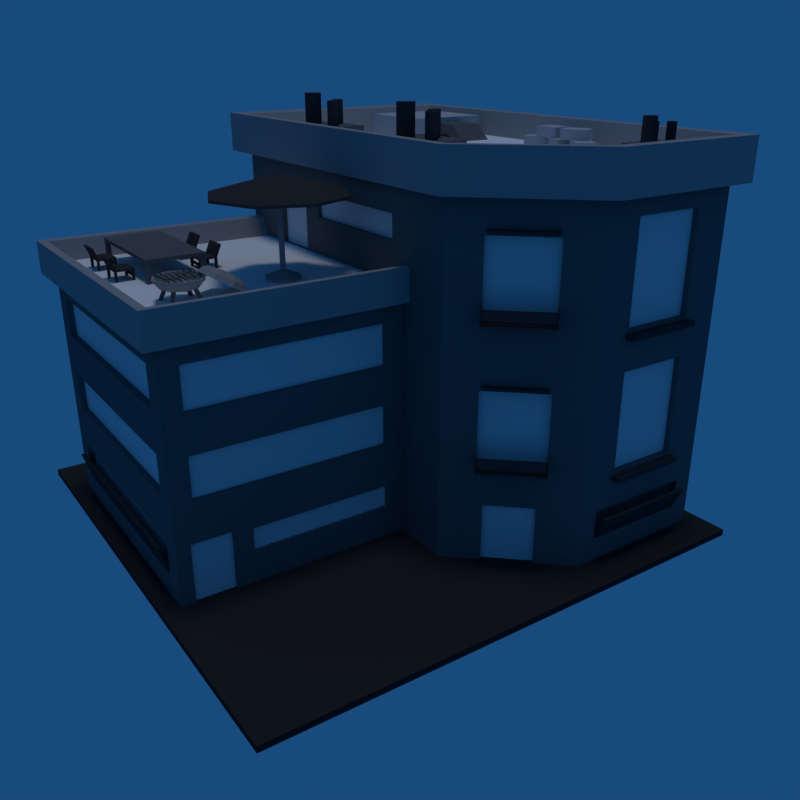 # Source: R_sidence_2_RES_T3_16_WEILL_01.blend  (saved by Blender 2.79.0; exported with 4.5.12 LTS)
import bpy
from mathutils import Matrix  # noqa: F401  (used for matrix-valued properties, if any)

bpy.ops.wm.read_factory_settings(use_empty=True)
scene = bpy.context.scene
scene.name = 'Scene'

# ---- collections
col_collection_1 = bpy.data.collections.new('Collection 1'); scene.collection.children.link(col_collection_1)

# ---- materials (node trees are filled in below, after node groups)
mat_pavillon_m_001 = bpy.data.materials.new('Pavillon-M.001')
mat_pavillon_m_001.alpha_threshold = 0.0
mat_pavillon_m_001.use_transparent_shadow = False
mat_pavillon_m_001.roughness = 0.5
mat_pavillon_m_001.specular_intensity = 0.0
mat_material_006 = bpy.data.materials.new('Material.006')
mat_material_006.alpha_threshold = 0.0
mat_material_006.use_transparent_shadow = False
mat_material_006.diffuse_color = (0.03522, 0.03522, 0.03522, 1.0)
mat_material_006.roughness = 0.5
mat_material = bpy.data.materials.new('Material')
mat_material.alpha_threshold = 0.0
mat_material.use_transparent_shadow = False
mat_material.roughness = 0.5
mat_material_001 = bpy.data.materials.new('Material.001')
mat_material_001.alpha_threshold = 0.0
mat_material_001.use_transparent_shadow = False
mat_material_001.diffuse_color = (0.15, 0.15, 0.15, 1.0)
mat_material_001.roughness = 0.5
mat_material_002 = bpy.data.materials.new('Material.002')
mat_material_002.alpha_threshold = 0.0
mat_material_002.use_transparent_shadow = False
mat_material_002.diffuse_color = (0.35, 0.35, 0.35, 1.0)
mat_material_002.roughness = 0.5
mat_material_003 = bpy.data.materials.new('Material.003')
mat_material_003.alpha_threshold = 0.0
mat_material_003.use_transparent_shadow = False
mat_material_003.diffuse_color = (0.05497, 0.05497, 0.05497, 1.0)
mat_material_003.roughness = 0.5
mat_material_004 = bpy.data.materials.new('Material.004')
mat_material_004.alpha_threshold = 0.0
mat_material_004.use_transparent_shadow = False
mat_material_004.diffuse_color = (0.5277, 0.5277, 0.5277, 1.0)
mat_material_004.roughness = 0.5
mat_material_005 = bpy.data.materials.new('Material.005')
mat_material_005.alpha_threshold = 0.0
mat_material_005.use_transparent_shadow = False
mat_material_005.diffuse_color = (1.0, 1.0, 1.0, 1.0)
mat_material_005.roughness = 0.5

# ---- material node trees

# ---- world
world_world = bpy.data.worlds.new('World'); scene.world = world_world
world_world.color = (0.009721, 0.06848, 0.2016)
world_world.use_sun_shadow = False
world_world.sun_shadow_jitter_overblur = 0.0
world_world.cycles.sampling_method = 'MANUAL'
world_world.light_settings.ao_factor = 0.9

# ---- cameras
cam_camera = bpy.data.cameras.new('Camera')
cam_camera.clip_end = 100.0
cam_camera.lens = 35.0
cam_camera.sensor_width = 32.0
cam_camera.sensor_height = 18.0
cam_camera.display_size = 2.0
cam_camera.dof.focus_distance = 0.0
cam_camera.dof.aperture_fstop = 128.0
cam_camera.dof.aperture_blades = 6

# ---- lights
light_hemi = bpy.data.lights.new('Hemi', 'SUN')
light_hemi.transmission_factor = 0.0
light_hemi.angle = 0.1993
light_hemi.energy = 0.4
light_hemi.shadow_buffer_clip_start = 0.5
light_hemi.shadow_soft_size = 0.1
light_hemi.shadow_cascade_max_distance = 1000.0

# ---- meshes
me_sol = bpy.data.meshes.new('Sol')
me_sol.from_pydata([(-2.0, -2.0, 0.05), (2.0, -2.0, 0.05), (-2.0, 2.0, 0.05), (2.0, 2.0, 0.05), (-2.0, 2.0, 0.0), (-2.0, -2.0, 0.0), (2.0, -2.0, 0.0), (2.0, 2.0, 0.0)], [], [(7, 3, 1, 6), (5, 6, 1, 0), (3, 7, 4, 2), (3, 2, 0, 1), (2, 4, 5, 0)])
me_sol.polygons.foreach_set('material_index', [1, 1, 1, 1, 1])
_uv = me_sol.uv_layers.new(name='UVMap')
_uv.uv.foreach_set('vector', [0.8411, 0.6877, 0.8251, 0.6879, 0.8157, 0.04675, 0.8317, 0.04651, 0.1743, 0.04013, 0.8155, 0.03072, 0.8157, 0.04675, 0.1745, 0.05616, 0.8251, 0.6879, 0.8253, 0.704, 0.1842, 0.7134, 0.1839, 0.6973, 0.8251, 0.6879, 0.1839, 0.6973, 0.1745, 0.05616, 0.8157, 0.04675, 0.1839, 0.6973, 0.1679, 0.6976, 0.1585, 0.0564, 0.1745, 0.05616])
me_sol.materials.append(mat_pavillon_m_001)
me_sol.materials.append(mat_material_006)
me_sol.use_remesh_preserve_volume = False
me_sol.use_remesh_preserve_attributes = False
me_sol.use_mirror_vertex_groups = False
me_sol.update()
me_batiment = bpy.data.meshes.new('Batiment')
me_batiment.from_pydata([(-1.725, -1.86, 0.05), (-1.627, -1.777, 2.8), (-1.725, -0.6854, 2.694), (-1.725, -1.86, 2.694), (1.713, -1.86, 0.05), (1.566, -1.777, 2.8), (1.713, 0.06057, 0.05), (1.566, -0.0475, 2.8), (-1.037, 0.06057, 0.05), (-0.9883, -0.0475, 2.8), (-0.7483, -1.86, 0.05), (-1.627, -0.7192, 2.8), (-1.725, -0.6854, 0.05), (1.713, 0.06057, 2.694), (1.713, -1.86, 2.694), (-0.7483, -1.86, 2.694), (-0.4532, 0.06057, 2.48), (-1.845, -1.933, 2.689), (1.489, 0.06057, 2.0), (-1.845, -0.6559, 2.689), (1.535, 0.06057, 0.05), (-0.5325, 1.819, 2.0), (-0.5786, 1.861, 0.05), (-0.5325, 0.06057, 2.0), (-0.5786, 0.06057, 0.05), (1.893, 0.1552, 2.689), (1.893, -1.933, 2.689), (-1.097, 0.1552, 2.689), (-1.036, 0.06196, 2.998), (1.715, 0.06196, 2.998), (1.715, -1.859, 2.998), (-1.724, -1.859, 2.998), (-1.724, -0.6841, 2.998), (-1.844, -1.932, 3.002), (-1.844, -0.6545, 3.002), (-1.096, 0.1566, 3.002), (1.895, 0.1566, 3.002), (1.895, -1.932, 3.002), (1.535, 1.861, 0.05), (1.489, 1.819, 2.0), (-0.5786, 1.861, 1.903), (1.535, 0.06057, 1.903), (1.535, 1.861, 1.903), (-0.5786, 0.06057, 1.903), (-0.668, 0.06057, 1.899), (-0.668, 1.952, 1.899), (1.632, 0.06057, 1.899), (1.632, 1.952, 1.899), (-1.509, -0.451, 0.05), (-1.509, -0.451, 0.5), (-1.25, -0.1705, 0.05), (-1.25, -0.1705, 0.5), (-1.725, -0.8376, 0.452), (-1.725, -1.708, 0.452), (1.713, 0.06057, 0.5788), (1.396, -1.86, 0.5), (-0.9434, -1.86, 0.4267), (-1.211, -0.1277, 0.7924), (1.177, 0.06057, 2.0), (1.713, -1.86, 1.636), (-0.7483, -1.86, 1.636), (0.5742, 0.06057, 2.295), (-1.225, -0.1934, 0.05), (-1.484, -0.4739, 0.05), (-1.225, -0.1934, 0.5), (-1.484, -0.4739, 0.5), (-1.72, -0.8494, 0.2276), (-1.72, -1.696, 0.2276), (-1.53, -1.86, 0.4267), (-1.552, -0.4975, 0.7924), (-1.686, -0.8494, 0.2276), (-1.686, -1.696, 0.2276), (-1.674, -1.708, 0.452), (-1.674, -0.8376, 0.452), (-1.725, -1.562, 2.546), (-1.725, -0.9837, 2.546), (-1.725, -1.562, 1.488), (-1.725, -0.9837, 1.488), (-1.678, -1.562, 2.546), (-1.678, -0.9837, 2.546), (-1.678, -1.562, 1.785), (-1.678, -0.9837, 1.785), (-1.678, -1.562, 0.7271), (-1.678, -0.9837, 0.7271), (-1.678, -0.9837, 1.488), (-1.678, -1.562, 1.488), (0.5742, 0.06057, 2.48), (1.713, 0.06057, 1.636), (1.177, 0.06057, 2.5), (-0.4532, 0.06057, 2.295), (0.7722, 0.02451, 2.5), (1.177, 0.02451, 2.5), (1.177, 0.02451, 2.0), (0.7722, 0.02451, 2.0), (-1.216, -0.1333, 0.8237), (-1.546, -0.4915, 0.8237), (-1.546, -0.4915, 1.881), (-1.211, -0.1277, 1.85), (-1.552, -0.4975, 1.85), (-1.216, -0.1333, 1.881), (-1.514, -0.529, 2.436), (-1.176, -0.1627, 2.436), (-1.176, -0.1627, 1.378), (-1.176, -0.1627, 0.837), (-1.514, -0.529, 1.378), (-1.514, -0.529, 0.837), (-1.514, -0.529, 1.895), (-1.176, -0.1627, 1.895), (0.8469, -1.75, 2.8), (0.8469, -1.545, 2.927), (0.8469, -1.069, 2.8), (0.8469, -1.274, 2.927), (1.529, -1.75, 2.8), (1.529, -1.75, 2.964), (1.529, -1.069, 2.8), (1.529, -1.069, 2.964), (0.8469, -1.274, 2.837), (0.8469, -1.545, 2.837), (0.8469, -1.75, 2.964), (0.8469, -1.069, 2.964), (1.325, -1.86, 1.931), (1.325, -1.86, 2.4), (-0.4534, -1.86, 2.4), (-0.4534, -1.86, 1.931), (1.325, -1.86, 0.8732), (1.325, -1.86, 1.342), (-0.4534, -1.86, 1.342), (-0.4534, -1.86, 0.8732), (1.325, -1.811, 2.4), (-0.4534, -1.811, 2.4), (1.325, -1.811, 1.931), (-0.4534, -1.811, 1.931), (1.325, -1.811, 1.342), (1.325, -1.811, 0.8732), (-0.4534, -1.811, 0.8732), (-0.4534, -1.811, 1.342), (-0.9387, -1.86, 1.774), (-0.9387, -1.86, 2.556), (-1.35, -1.86, 2.556), (-1.35, -1.86, 1.774), (-0.9387, -1.86, 0.7168), (-0.9387, -1.86, 1.498), (-1.35, -1.86, 1.498), (-1.35, -1.86, 0.7168), (-0.9387, -1.813, 2.556), (-1.35, -1.813, 2.556), (-0.9387, -1.813, 1.774), (-1.35, -1.813, 1.774), (-0.9387, -1.813, 1.498), (-0.9387, -1.813, 0.7168), (-1.35, -1.813, 0.7168), (-1.35, -1.813, 1.498), (-1.53, -1.86, 0.2313), (0.5957, -1.86, 0.4888), (-0.9434, -1.86, 0.2313), (-1.53, -1.822, 0.2313), (-0.9434, -1.822, 0.2313), (-0.9434, -1.822, 0.4267), (-1.53, -1.822, 0.4267), (1.713, -1.86, 0.7695), (1.067, -1.86, 0.05), (1.396, -1.86, 0.05), (-0.3859, -1.86, 0.4888), (1.067, -1.83, 0.05), (1.396, -1.83, 0.05), (1.396, -1.83, 0.5), (1.067, -1.83, 0.5), (-0.7483, -1.86, 0.68), (1.067, -1.86, 0.5), (-0.3859, -1.86, 0.2514), (0.5957, -1.86, 0.2514), (0.5957, -1.83, 0.2514), (-0.3859, -1.83, 0.2514), (-0.3859, -1.83, 0.4888), (0.5957, -1.83, 0.4888), (-0.5786, 1.755, 0.5), (-0.5786, 0.06057, 0.6675), (-1.037, 0.06057, 2.694), (0.7722, 0.06057, 2.5), (0.7722, 0.06057, 2.0), (-0.4532, 0.03331, 2.48), (-0.4532, 0.03331, 2.295), (0.5742, 0.03331, 2.48), (0.5742, 0.03331, 2.295), (-0.5786, 1.449, 0.05), (-0.5786, 1.755, 0.05), (-0.5786, 1.304, 0.4748), (-0.5786, 1.449, 0.5), (-0.5786, 1.304, 0.2974), (-0.5786, 0.205, 0.2974), (-0.5549, 0.205, 0.2974), (-0.5786, 0.205, 0.4748), (-0.5549, 0.205, 0.4748), (-0.5549, 1.304, 0.2974), (-0.5549, 1.304, 0.4748), (-0.5536, 1.755, 0.05), (-0.5536, 1.449, 0.05), (-0.5536, 1.449, 0.5), (-0.5536, 1.755, 0.5), (-0.5786, 0.2111, 1.435), (-0.5786, 0.2111, 1.752), (-0.5786, 1.71, 1.752), (-0.5786, 1.71, 1.435), (-0.5786, 0.2111, 0.818), (-0.5786, 0.2111, 1.135), (-0.5786, 1.71, 1.135), (-0.5786, 1.71, 0.818), (-0.5484, 0.2111, 1.435), (-0.5484, 0.2111, 1.752), (-0.5484, 1.71, 1.752), (-0.5484, 0.2111, 0.818), (-0.5484, 0.2111, 1.135), (-0.5484, 1.71, 1.435), (-0.5484, 1.71, 0.818), (-0.5484, 1.71, 1.135), (-1.55, -0.4956, 2.436), (-1.212, -0.1293, 2.436), (-1.55, -0.4956, 1.378), (-1.212, -0.1293, 1.378), (-1.226, -0.144, 1.398), (-1.536, -0.4808, 1.42), (-1.32, -0.03784, 1.878), (-1.65, -0.3961, 1.878), (-1.314, -0.0322, 1.872), (-1.655, -0.4021, 1.872), (-1.037, 0.06057, 0.5788), (-1.037, 0.06057, 1.636), (-1.212, -0.1293, 0.837), (-1.55, -0.4956, 0.837), (-1.55, -0.4956, 1.895), (-1.212, -0.1293, 1.895), (-1.314, -0.0322, 0.8143), (-1.655, -0.4021, 0.8143), (-1.32, -0.03784, 0.8207), (-1.65, -0.3961, 0.8207), (-1.57, -0.481, 0.7924), (-1.229, -0.1111, 0.7924), (-1.234, -0.1168, 0.8237), (-1.564, -0.475, 0.8237), (-1.314, -0.0322, 0.9389), (-1.32, -0.03782, 0.9389), (-1.655, -0.4021, 0.9389), (-1.65, -0.396, 0.9389), (-1.57, -0.481, 0.9296), (-1.564, -0.475, 0.9296), (-1.229, -0.1111, 0.9296), (-1.234, -0.1168, 0.9296), (-1.62, -0.4246, 0.8515), (-1.643, -0.4032, 0.8524), (-1.631, -0.414, 0.9248), (-1.626, -0.4182, 0.9247), (-1.313, -0.04489, 0.8524), (-1.291, -0.06443, 0.8514), (-1.298, -0.0591, 0.9246), (-1.302, -0.05514, 0.9248), (-1.725, -0.8376, 0.2276), (-1.725, -1.708, 0.2276), (-1.674, -0.8376, 0.2276), (-1.674, -1.708, 0.2276), (-0.4051, 1.82, 0.2149), (1.362, 1.82, 0.2149), (1.362, 1.852, 0.2149), (-0.4051, 1.852, 0.2149), (-1.36, -0.7181, 2.8), (-1.36, -0.7181, 2.877), (-1.409, -0.5806, 2.8), (-1.409, -0.5806, 2.877), (-1.162, -0.6475, 2.8), (-1.162, -0.6475, 2.877), (-1.21, -0.51, 2.8), (-1.21, -0.51, 2.877), (-1.442, -0.9607, 2.8), (-1.442, -0.9607, 2.877), (-1.58, -0.9122, 2.8), (-1.58, -0.9122, 2.877), (-1.372, -0.7618, 2.8), (-1.372, -0.7618, 2.877), (-1.51, -0.7132, 2.8), (-1.51, -0.7132, 2.877), (-1.401, -0.5754, 2.877), (-1.401, -0.5754, 2.957), (-1.288, -0.6668, 2.877), (-1.288, -0.6668, 2.957), (-1.534, -0.7398, 2.877), (-1.534, -0.7398, 2.957), (-1.42, -0.8312, 2.877), (-1.42, -0.8312, 2.957), (-1.264, -1.607, 2.8), (-1.264, -1.607, 2.942), (-1.519, -1.616, 2.8), (-1.519, -1.616, 2.942), (-1.277, -1.239, 2.8), (-1.277, -1.239, 2.942), (-1.532, -1.248, 2.8), (-1.532, -1.248, 2.942), (-1.359, -1.421, 3.076), (-1.359, -1.421, 2.942), (-1.445, -1.262, 2.942), (-1.445, -1.262, 3.124), (-1.41, -1.276, 2.942), (-1.41, -1.276, 3.124), (-1.396, -1.311, 2.942), (-1.396, -1.311, 3.124), (-1.41, -1.346, 2.942), (-1.41, -1.346, 3.124), (-1.445, -1.36, 2.942), (-1.445, -1.36, 3.124), (-1.48, -1.346, 2.942), (-1.48, -1.346, 3.124), (-1.494, -1.311, 2.942), (-1.494, -1.311, 3.124), (-1.48, -1.276, 2.942), (-1.48, -1.276, 3.124), (-1.335, -1.431, 2.942), (-1.335, -1.431, 3.076), (-1.325, -1.455, 2.942), (-1.325, -1.455, 3.076), (-1.335, -1.479, 2.942), (-1.335, -1.479, 3.076), (-1.359, -1.489, 2.942), (-1.359, -1.489, 3.076), (-1.383, -1.479, 2.942), (-1.383, -1.479, 3.076), (-1.393, -1.455, 2.942), (-1.393, -1.455, 3.076), (-1.383, -1.431, 2.942), (-1.383, -1.431, 3.076), (-1.43, -1.517, 3.076), (-1.43, -1.517, 2.942), (-1.406, -1.527, 2.942), (-1.406, -1.527, 3.076), (-1.396, -1.551, 2.942), (-1.396, -1.551, 3.076), (-1.406, -1.575, 2.942), (-1.406, -1.575, 3.076), (-1.43, -1.585, 2.942), (-1.43, -1.585, 3.076), (-1.454, -1.575, 2.942), (-1.454, -1.575, 3.076), (-1.464, -1.551, 2.942), (-1.464, -1.551, 3.076), (-1.454, -1.527, 2.942), (-1.454, -1.527, 3.076), (1.303, -0.1473, 2.8), (1.303, -0.1473, 2.942), (1.304, -0.5046, 2.8), (1.304, -0.5046, 2.942), (0.7866, -0.1477, 2.8), (0.7866, -0.1477, 2.942), (0.7869, -0.505, 2.8), (0.7869, -0.505, 2.942), (0.8487, -0.2837, 3.134), (0.8487, -0.2837, 2.942), (1.101, -0.2574, 2.942), (1.101, -0.2574, 3.182), (1.121, -0.209, 2.942), (1.121, -0.209, 3.182), (1.17, -0.189, 2.942), (1.17, -0.189, 3.182), (1.218, -0.209, 2.942), (1.218, -0.209, 3.182), (1.238, -0.2574, 2.942), (1.238, -0.2574, 3.182), (1.218, -0.3059, 2.942), (1.218, -0.3059, 3.182), (1.17, -0.3259, 2.942), (1.17, -0.3259, 3.182), (1.121, -0.3059, 2.942), (1.121, -0.3059, 3.182), (0.8626, -0.2501, 2.942), (0.8626, -0.2501, 3.134), (0.8962, -0.2362, 2.942), (0.8962, -0.2362, 3.134), (0.9298, -0.2501, 2.942), (0.9298, -0.2501, 3.134), (0.9437, -0.2837, 2.942), (0.9437, -0.2837, 3.134), (0.9298, -0.3173, 2.942), (0.9298, -0.3173, 3.134), (0.8962, -0.3312, 2.942), (0.8962, -0.3312, 3.134), (0.8626, -0.3173, 2.942), (0.8626, -0.3173, 3.134), (0.9873, -0.4063, 3.134), (0.9873, -0.4063, 2.942), (1.001, -0.3727, 2.942), (1.001, -0.3727, 3.134), (1.035, -0.3587, 2.942), (1.035, -0.3587, 3.134), (1.068, -0.3727, 2.942), (1.068, -0.3727, 3.134), (1.082, -0.4063, 2.942), (1.082, -0.4063, 3.134), (1.068, -0.4398, 2.942), (1.068, -0.4398, 3.134), (1.035, -0.4538, 2.942), (1.035, -0.4538, 3.134), (1.001, -0.4398, 2.942), (1.001, -0.4398, 3.134), (-0.02408, -0.1473, 2.8), (-0.02408, -0.1473, 2.942), (-0.02377, -0.5046, 2.8), (-0.02377, -0.5046, 2.942), (-0.5408, -0.1477, 2.8), (-0.5408, -0.1477, 2.942), (-0.5405, -0.505, 2.8), (-0.5405, -0.505, 2.942), (-0.4787, -0.2837, 3.134), (-0.4787, -0.2837, 2.942), (-0.2259, -0.2574, 2.942), (-0.2259, -0.2574, 3.182), (-0.2059, -0.209, 2.942), (-0.2059, -0.209, 3.182), (-0.1574, -0.189, 2.942), (-0.1574, -0.189, 3.182), (-0.109, -0.209, 2.942), (-0.109, -0.209, 3.182), (-0.08896, -0.2574, 2.942), (-0.08896, -0.2574, 3.182), (-0.109, -0.3059, 2.942), (-0.109, -0.3059, 3.182), (-0.1574, -0.3259, 2.942), (-0.1574, -0.3259, 3.182), (-0.2059, -0.3059, 2.942), (-0.2059, -0.3059, 3.182), (-0.4648, -0.2501, 2.942), (-0.4648, -0.2501, 3.134), (-0.4312, -0.2362, 2.942), (-0.4312, -0.2362, 3.134), (-0.3976, -0.2501, 2.942), (-0.3976, -0.2501, 3.134), (-0.3837, -0.2837, 2.942), (-0.3837, -0.2837, 3.134), (-0.3976, -0.3173, 2.942), (-0.3976, -0.3173, 3.134), (-0.4312, -0.3312, 2.942), (-0.4312, -0.3312, 3.134), (-0.4648, -0.3173, 2.942), (-0.4648, -0.3173, 3.134), (-0.34, -0.4063, 3.134), (-0.34, -0.4063, 2.942), (-0.3261, -0.3727, 2.942), (-0.3261, -0.3727, 3.134), (-0.2925, -0.3587, 2.942), (-0.2925, -0.3587, 3.134), (-0.2589, -0.3727, 2.942), (-0.2589, -0.3727, 3.134), (-0.245, -0.4063, 2.942), (-0.245, -0.4063, 3.134), (-0.2589, -0.4398, 2.942), (-0.2589, -0.4398, 3.134), (-0.2925, -0.4538, 2.942), (-0.2925, -0.4538, 3.134), (-0.3261, -0.4398, 2.942), (-0.3261, -0.4398, 3.134), (-0.1705, -1.703, 2.8), (-0.1705, -1.703, 2.877), (-0.2438, -1.576, 2.8), (-0.2438, -1.576, 2.877), (0.01196, -1.597, 2.8), (0.01196, -1.597, 2.877), (-0.06131, -1.47, 2.8), (-0.06131, -1.47, 2.877), (-0.3473, -1.73, 2.8), (-0.3473, -1.73, 2.877), (-0.4848, -1.681, 2.8), (-0.4848, -1.681, 2.877), (-0.277, -1.531, 2.8), (-0.277, -1.531, 2.877), (-0.4146, -1.482, 2.8), (-0.4146, -1.482, 2.877), (-0.3523, -1.673, 2.877), (-0.3523, -1.673, 2.957), (-0.3486, -1.527, 2.877), (-0.3486, -1.527, 2.957), (-0.1414, -1.678, 2.877), (-0.1414, -1.678, 2.957), (-0.1377, -1.532, 2.877), (-0.1377, -1.532, 2.957), (-0.753, -1.57, 2.8), (-0.753, -1.57, 2.877), (-0.687, -1.44, 2.8), (-0.687, -1.44, 2.877), (-0.5649, -1.666, 2.8), (-0.5649, -1.666, 2.877), (-0.4988, -1.536, 2.8), (-0.4988, -1.536, 2.877), (-0.5829, -1.706, 2.877), (-0.5829, -1.706, 2.957), (-0.6309, -1.568, 2.877), (-0.6309, -1.568, 2.957), (-0.3837, -1.637, 2.877), (-0.3837, -1.637, 2.957), (-0.4317, -1.499, 2.877), (-0.4317, -1.499, 2.957), (-0.6056, 1.882, 2.152), (1.562, 1.882, 2.152), (-0.6056, 0.06057, 2.152), (1.562, 0.06057, 2.152), (-0.6678, 1.95, 2.156), (1.632, 1.95, 2.156), (-0.6678, 0.06057, 2.156), (1.632, 0.06057, 2.156), (-0.4137, 1.861, 1.44), (-0.4137, 1.861, 1.748), (1.37, 1.861, 1.748), (1.37, 1.861, 1.44), (-0.4137, 1.861, 0.5026), (1.37, 1.861, 0.5026), (-0.4137, 1.861, 0.8223), (-0.4137, 1.861, 1.13), (1.37, 1.861, 1.13), (1.37, 1.861, 0.8223), (-0.4137, 1.812, 1.748), (1.37, 1.812, 1.748), (-0.4137, 1.812, 1.44), (1.37, 1.812, 1.44), (-0.4137, 1.812, 0.5026), (1.37, 1.812, 0.5026), (-0.4137, 1.812, 1.13), (-0.4137, 1.812, 0.8223), (1.37, 1.812, 0.8223), (1.37, 1.812, 1.13), (1.37, 1.861, 0.2149), (-0.4137, 1.861, 0.2149), (1.37, 1.812, 0.2149), (-0.4137, 1.812, 0.2149), (0.4484, 1.066, 2.148), (0.4484, 1.066, 2.174), (0.4484, 1.512, 2.148), (0.4484, 1.512, 2.174), (1.367, 1.066, 2.148), (1.367, 1.066, 2.174), (1.367, 1.512, 2.148), (1.367, 1.512, 2.174), (0.01789, 1.385, 2.0), (0.0296, 1.38, 2.0), (0.03445, 1.368, 2.0), (0.0296, 1.357, 2.0), (0.01789, 1.352, 2.0), (0.006176, 1.357, 2.0), (0.001325, 1.368, 2.0), (0.006176, 1.38, 2.0), (-0.1752, 1.38, 2.0), (-0.1703, 1.368, 2.0), (-0.1752, 1.357, 2.0), (-0.1869, 1.352, 2.0), (-0.1986, 1.357, 2.0), (-0.2035, 1.368, 2.0), (-0.1986, 1.38, 2.0), (-0.1869, 1.385, 2.0), (-0.1869, 1.562, 2.0), (-0.1986, 1.567, 2.0), (-0.2035, 1.579, 2.0), (-0.1986, 1.59, 2.0), (-0.1869, 1.595, 2.0), (-0.1752, 1.59, 2.0), (-0.1703, 1.579, 2.0), (-0.1752, 1.567, 2.0), (0.006176, 1.567, 2.0), (0.001325, 1.579, 2.0), (0.006176, 1.59, 2.0), (0.01789, 1.595, 2.0), (0.0296, 1.59, 2.0), (0.03445, 1.579, 2.0), (0.0296, 1.567, 2.0), (0.01789, 1.562, 2.0), (0.04676, 1.607, 2.164), (0.04425, 1.604, 2.148), (0.03682, 1.597, 2.143), (0.008531, 1.568, 2.094), (0.1008, 1.476, 2.164), (0.09727, 1.476, 2.148), (0.08677, 1.476, 2.143), (0.04676, 1.476, 2.094), (0.04676, 1.346, 2.164), (0.04425, 1.348, 2.148), (0.03682, 1.356, 2.143), (0.008531, 1.384, 2.094), (-0.08376, 1.292, 2.164), (-0.08376, 1.295, 2.148), (-0.08376, 1.306, 2.143), (-0.08376, 1.346, 2.094), (0.005321, 1.387, 2.118), (0.04222, 1.476, 2.118), (-0.1728, 1.387, 2.118), (-0.08376, 1.35, 2.118), (-0.1728, 1.565, 2.118), (-0.2097, 1.476, 2.118), (-0.2143, 1.346, 2.164), (-0.2118, 1.348, 2.148), (-0.2043, 1.356, 2.143), (-0.176, 1.384, 2.094), (0.005321, 1.565, 2.118), (-0.08376, 1.602, 2.118), (-0.07191, 1.488, 2.088), (-0.067, 1.476, 2.088), (-0.07191, 1.464, 2.088), (-0.08376, 1.459, 2.088), (-0.09561, 1.464, 2.088), (-0.2683, 1.476, 2.164), (-0.2648, 1.476, 2.148), (-0.2543, 1.476, 2.143), (-0.2143, 1.476, 2.094), (-0.1005, 1.476, 2.088), (-0.09561, 1.488, 2.088), (-0.08376, 1.493, 2.088), (-0.08376, 1.653, 2.164), (-0.2091, 1.601, 2.164), (-0.261, 1.476, 2.164), (-0.2091, 1.351, 2.164), (-0.2143, 1.607, 2.164), (-0.2118, 1.604, 2.148), (-0.2043, 1.597, 2.143), (-0.176, 1.568, 2.094), (-0.08376, 1.299, 2.164), (0.04154, 1.351, 2.164), (0.09344, 1.476, 2.164), (0.04154, 1.601, 2.164), (-0.08376, 1.661, 2.164), (-0.08376, 1.657, 2.148), (-0.08376, 1.647, 2.143), (-0.08376, 1.607, 2.094), (-0.02931, 1.546, 2.094), (-0.02446, 1.558, 2.094), (-0.01275, 1.563, 2.094), (-0.001039, 1.558, 2.094), (0.003812, 1.546, 2.094), (-0.001039, 1.534, 2.094), (-0.01275, 1.529, 2.094), (-0.02446, 1.534, 2.094), (-0.01275, 1.418, 2.094), (-0.001039, 1.413, 2.094), (0.003812, 1.401, 2.094), (-0.001039, 1.389, 2.094), (-0.01275, 1.385, 2.094), (-0.02446, 1.389, 2.094), (-0.02931, 1.401, 2.094), (-0.02446, 1.413, 2.094), (-0.1397, 1.401, 2.094), (-0.1445, 1.389, 2.094), (-0.1563, 1.385, 2.094), (-0.168, 1.389, 2.094), (-0.1728, 1.401, 2.094), (-0.168, 1.413, 2.094), (-0.1563, 1.418, 2.094), (-0.1445, 1.413, 2.094), (-0.1563, 1.529, 2.094), (-0.168, 1.534, 2.094), (-0.1728, 1.546, 2.094), (-0.168, 1.558, 2.094), (-0.1563, 1.563, 2.094), (-0.1445, 1.558, 2.094), (-0.1397, 1.546, 2.094), (-0.1445, 1.534, 2.094), (-0.08376, 1.169, 2.166), (-0.08376, 1.301, 2.205), (-0.0583, 1.161, 2.16), (0.009986, 1.225, 2.184), (0.03682, 1.26, 2.181), (0.04676, 1.296, 2.154), (-0.04775, 1.14, 2.148), (0.04882, 1.149, 2.138), (0.08677, 1.163, 2.123), (0.1008, 1.191, 2.091), (-0.0583, 1.12, 2.136), (0.009986, 1.073, 2.093), (0.03682, 1.065, 2.064), (0.04676, 1.085, 2.027), (-0.08376, 1.111, 2.131), (-0.08376, 1.042, 2.074), (-0.08376, 1.025, 2.04), (-0.08376, 1.042, 2.001), (-0.1092, 1.12, 2.136), (-0.1775, 1.073, 2.093), (-0.2043, 1.065, 2.064), (-0.2143, 1.085, 2.027), (-0.1198, 1.14, 2.148), (-0.2163, 1.149, 2.138), (-0.2543, 1.163, 2.123), (-0.2683, 1.191, 2.091), (-0.1092, 1.161, 2.16), (-0.1775, 1.225, 2.184), (-0.2043, 1.26, 2.181), (-0.2143, 1.296, 2.154), (-0.08376, 1.256, 2.202), (-0.08376, 1.34, 2.18), (-0.08389, 1.328, 2.164), (0.06275, 1.474, 2.165), (-0.007485, 1.328, 2.164), (0.06275, 1.551, 2.165), (-0.1603, 1.328, 2.164), (0.06275, 1.398, 2.165), (0.03072, 1.328, 2.164), (0.06275, 1.589, 2.165), (-0.1221, 1.328, 2.164), (0.06275, 1.436, 2.165), (-0.04569, 1.328, 2.164), (0.06275, 1.512, 2.165), (-0.1985, 1.328, 2.164), (0.06275, 1.36, 2.165), (0.0377, 1.328, 2.164), (-0.1151, 1.328, 2.164), (0.06275, 1.467, 2.165), (-0.08389, 1.614, 2.164), (-0.2238, 1.474, 2.165), (-0.03871, 1.328, 2.164), (0.06275, 1.544, 2.165), (-0.1915, 1.328, 2.164), (0.06275, 1.391, 2.165), (-0.2238, 1.398, 2.165), (-0.1603, 1.614, 2.164), (-0.2238, 1.551, 2.165), (-0.007485, 1.614, 2.164), (-0.0005037, 1.328, 2.164), (0.06275, 1.582, 2.165), (-0.1533, 1.328, 2.164), (0.06275, 1.429, 2.165), (-0.07691, 1.328, 2.164), (0.06275, 1.506, 2.165), (0.06275, 1.353, 2.165), (-0.04569, 1.614, 2.164), (-0.2238, 1.512, 2.165), (-0.1985, 1.614, 2.164), (-0.2238, 1.589, 2.165), (-0.2238, 1.36, 2.165), (-0.2238, 1.436, 2.165), (-0.1221, 1.614, 2.164), (0.03072, 1.614, 2.164), (-0.0005037, 1.614, 2.164), (-0.1533, 1.614, 2.164), (-0.2238, 1.429, 2.165), (-0.2238, 1.467, 2.165), (-0.2238, 1.353, 2.165), (-0.2238, 1.391, 2.165), (-0.2238, 1.582, 2.165), (-0.2238, 1.506, 2.165), (-0.2238, 1.544, 2.165), (-0.07691, 1.614, 2.164), (-0.03871, 1.614, 2.164), (-0.1915, 1.614, 2.164), (-0.1151, 1.614, 2.164), (0.0377, 1.614, 2.164), (0.06275, 1.467, 2.168), (0.06275, 1.474, 2.168), (0.06275, 1.544, 2.168), (0.06275, 1.551, 2.168), (0.06275, 1.391, 2.168), (0.06275, 1.398, 2.168), (0.06275, 1.582, 2.168), (0.06275, 1.589, 2.168), (0.06275, 1.429, 2.168), (0.06275, 1.436, 2.168), (0.06275, 1.506, 2.168), (0.06275, 1.512, 2.168), (0.06275, 1.353, 2.168), (0.06275, 1.36, 2.168), (0.03072, 1.328, 2.166), (0.0377, 1.328, 2.166), (-0.1221, 1.328, 2.166), (-0.1151, 1.328, 2.166), (-0.08389, 1.614, 2.166), (-0.2238, 1.474, 2.168), (-0.04569, 1.328, 2.166), (-0.03871, 1.328, 2.166), (-0.1985, 1.328, 2.166), (-0.1915, 1.328, 2.166), (-0.2238, 1.398, 2.168), (-0.1603, 1.614, 2.166), (-0.2238, 1.551, 2.168), (-0.007485, 1.614, 2.166), (-0.007485, 1.328, 2.166), (-0.0005037, 1.328, 2.166), (-0.1603, 1.328, 2.166), (-0.1533, 1.328, 2.166), (-0.08389, 1.328, 2.166), (-0.07691, 1.328, 2.166), (-0.04569, 1.614, 2.166), (-0.2238, 1.512, 2.168), (-0.1985, 1.614, 2.166), (-0.2238, 1.589, 2.168), (-0.2238, 1.36, 2.168), (-0.2238, 1.436, 2.168), (-0.1221, 1.614, 2.166), (0.03072, 1.614, 2.166), (-0.0005037, 1.614, 2.166), (-0.1533, 1.614, 2.166), (-0.2238, 1.429, 2.168), (-0.2238, 1.467, 2.168), (-0.2238, 1.353, 2.168), (-0.2238, 1.391, 2.168), (-0.2238, 1.582, 2.168), (-0.2238, 1.506, 2.168), (-0.2238, 1.544, 2.168), (-0.07691, 1.614, 2.166), (-0.03871, 1.614, 2.166), (-0.1915, 1.614, 2.166), (-0.1151, 1.614, 2.166), (0.0377, 1.614, 2.166), (0.03978, 1.291, 2.151), (0.09096, 1.191, 2.091), (0.03978, 1.091, 2.031), (-0.08376, 1.05, 2.006), (-0.2073, 1.091, 2.031), (-0.2585, 1.191, 2.091), (-0.2073, 1.291, 2.151), (-0.08376, 1.332, 2.176), (1.337, 1.512, 2.148), (0.4783, 1.512, 2.148), (0.4783, 1.512, 2.174), (1.337, 1.512, 2.174), (0.4783, 1.066, 2.148), (1.337, 1.066, 2.148), (1.337, 1.066, 2.174), (0.4783, 1.066, 2.174), (0.4484, 1.475, 2.148), (0.4484, 1.103, 2.148), (0.4484, 1.103, 2.174), (0.4484, 1.475, 2.174), (1.367, 1.103, 2.148), (1.367, 1.475, 2.148), (1.367, 1.475, 2.174), (1.367, 1.103, 2.174), (1.337, 1.475, 2.174), (1.337, 1.103, 2.174), (0.4783, 1.475, 2.174), (0.4783, 1.103, 2.174), (0.4783, 1.475, 2.148), (0.4783, 1.103, 2.148), (1.337, 1.475, 2.148), (1.337, 1.103, 2.148), (0.4484, 1.103, 2.0), (0.4484, 1.066, 2.0), (0.4783, 1.512, 2.0), (0.4484, 1.512, 2.0), (1.367, 1.475, 2.0), (1.367, 1.512, 2.0), (1.337, 1.066, 2.0), (1.367, 1.066, 2.0), (1.337, 1.512, 2.0), (0.4783, 1.066, 2.0), (0.4783, 1.103, 2.0), (1.337, 1.103, 2.0), (0.4484, 1.475, 2.0), (1.367, 1.103, 2.0), (0.4783, 1.475, 2.0), (1.337, 1.475, 2.0), (0.6266, 0.9054, 2.0), (0.6266, 0.8677, 2.174), (0.6266, 1.05, 2.0), (0.6412, 0.9261, 2.073), (0.805, 0.9054, 2.0), (0.805, 0.8677, 2.174), (0.805, 1.05, 2.0), (0.7904, 0.9261, 2.073), (0.6266, 0.9054, 2.087), (0.6266, 1.05, 2.087), (0.805, 1.05, 2.087), (0.805, 0.9054, 2.087), (0.6266, 1.031, 2.0), (0.6266, 0.924, 2.0), (0.6266, 0.8863, 2.174), (0.7904, 1.029, 2.073), (0.805, 0.924, 2.0), (0.805, 1.031, 2.0), (0.6412, 1.029, 2.073), (0.805, 0.8863, 2.174), (0.805, 1.031, 2.087), (0.805, 0.924, 2.087), (0.6266, 0.924, 2.087), (0.6266, 1.031, 2.087), (0.7904, 1.05, 2.0), (0.6412, 1.05, 2.0), (0.7904, 1.031, 2.087), (0.6412, 1.031, 2.087), (0.6412, 0.9054, 2.0), (0.7904, 0.9054, 2.0), (0.7904, 0.8677, 2.174), (0.6412, 0.8677, 2.174), (0.7904, 0.9054, 2.087), (0.6412, 0.9054, 2.087), (0.6412, 1.05, 2.087), (0.7904, 1.05, 2.087), (0.6412, 0.924, 2.087), (0.7904, 0.924, 2.087), (0.6412, 0.8863, 2.174), (0.7904, 0.8863, 2.174), (0.7904, 1.031, 2.0), (0.6412, 1.031, 2.0), (0.7904, 0.924, 2.0), (0.6412, 0.924, 2.0), (0.6266, 1.05, 2.073), (0.805, 1.05, 2.073), (0.805, 0.9054, 2.073), (0.6266, 0.9054, 2.073), (0.6266, 0.924, 2.073), (0.6266, 1.031, 2.073), (0.805, 1.031, 2.073), (0.805, 0.924, 2.073), (0.6412, 1.05, 2.073), (0.7904, 1.05, 2.073), (0.7904, 0.9054, 2.073), (0.6412, 0.9054, 2.073), (0.6266, 1.05, 2.043), (0.6266, 1.05, 2.03), (0.6266, 1.031, 2.043), (0.6266, 1.031, 2.03), (0.6412, 1.05, 2.043), (0.6412, 1.05, 2.03), (0.6412, 1.03, 2.043), (0.6412, 1.031, 2.03), (0.805, 1.05, 2.043), (0.805, 1.05, 2.03), (0.805, 1.031, 2.043), (0.805, 1.031, 2.03), (0.7904, 1.03, 2.043), (0.7904, 1.031, 2.03), (0.7904, 1.05, 2.043), (0.7904, 1.05, 2.03), (1.022, 0.9054, 2.0), (1.022, 0.8677, 2.174), (1.022, 1.05, 2.0), (1.036, 0.9261, 2.073), (1.2, 0.9054, 2.0), (1.2, 0.8677, 2.174), (1.2, 1.05, 2.0), (1.185, 0.9261, 2.073), (1.022, 0.9054, 2.087), (1.022, 1.05, 2.087), (1.2, 1.05, 2.087), (1.2, 0.9054, 2.087), (1.022, 1.031, 2.0), (1.022, 0.924, 2.0), (1.022, 0.8863, 2.174), (1.185, 1.029, 2.073), (1.2, 0.924, 2.0), (1.2, 1.031, 2.0), (1.036, 1.029, 2.073), (1.2, 0.8863, 2.174), (1.2, 1.031, 2.087), (1.2, 0.924, 2.087), (1.022, 0.924, 2.087), (1.022, 1.031, 2.087), (1.185, 1.05, 2.0), (1.036, 1.05, 2.0), (1.185, 1.031, 2.087), (1.036, 1.031, 2.087), (1.036, 0.9054, 2.0), (1.185, 0.9054, 2.0), (1.185, 0.8677, 2.174), (1.036, 0.8677, 2.174), (1.185, 0.9054, 2.087), (1.036, 0.9054, 2.087), (1.036, 1.05, 2.087), (1.185, 1.05, 2.087), (1.036, 0.924, 2.087), (1.185, 0.924, 2.087), (1.036, 0.8863, 2.174), (1.185, 0.8863, 2.174), (1.185, 1.031, 2.0), (1.036, 1.031, 2.0), (1.185, 0.924, 2.0), (1.036, 0.924, 2.0), (1.022, 1.05, 2.073), (1.2, 1.05, 2.073), (1.2, 0.9054, 2.073), (1.022, 0.9054, 2.073), (1.022, 0.924, 2.073), (1.022, 1.031, 2.073), (1.2, 1.031, 2.073), (1.2, 0.924, 2.073), (1.036, 1.05, 2.073), (1.185, 1.05, 2.073), (1.185, 0.9054, 2.073), (1.036, 0.9054, 2.073), (1.022, 1.05, 2.043), (1.022, 1.05, 2.03), (1.022, 1.031, 2.043), (1.022, 1.031, 2.03), (1.036, 1.05, 2.043), (1.036, 1.05, 2.03), (1.036, 1.03, 2.043), (1.036, 1.031, 2.03), (1.2, 1.05, 2.043), (1.2, 1.05, 2.03), (1.2, 1.031, 2.043), (1.2, 1.031, 2.03), (1.185, 1.03, 2.043), (1.185, 1.031, 2.03), (1.185, 1.05, 2.043), (1.185, 1.05, 2.03), (1.2, 1.68, 2.0), (1.2, 1.718, 2.174), (1.2, 1.536, 2.0), (1.185, 1.66, 2.073), (1.022, 1.68, 2.0), (1.022, 1.718, 2.174), (1.022, 1.536, 2.0), (1.036, 1.66, 2.073), (1.2, 1.68, 2.087), (1.2, 1.536, 2.087), (1.022, 1.536, 2.087), (1.022, 1.68, 2.087), (1.2, 1.554, 2.0), (1.2, 1.662, 2.0), (1.2, 1.699, 2.174), (1.036, 1.557, 2.073), (1.022, 1.662, 2.0), (1.022, 1.554, 2.0), (1.185, 1.557, 2.073), (1.022, 1.699, 2.174), (1.022, 1.554, 2.087), (1.022, 1.662, 2.087), (1.2, 1.662, 2.087), (1.2, 1.554, 2.087), (1.036, 1.536, 2.0), (1.185, 1.536, 2.0), (1.036, 1.554, 2.087), (1.185, 1.554, 2.087), (1.185, 1.68, 2.0), (1.036, 1.68, 2.0), (1.036, 1.718, 2.174), (1.185, 1.718, 2.174), (1.036, 1.68, 2.087), (1.185, 1.68, 2.087), (1.185, 1.536, 2.087), (1.036, 1.536, 2.087), (1.185, 1.662, 2.087), (1.036, 1.662, 2.087), (1.185, 1.699, 2.174), (1.036, 1.699, 2.174), (1.036, 1.554, 2.0), (1.185, 1.554, 2.0), (1.036, 1.662, 2.0), (1.185, 1.662, 2.0), (1.2, 1.536, 2.073), (1.022, 1.536, 2.073), (1.022, 1.68, 2.073), (1.2, 1.68, 2.073), (1.2, 1.662, 2.073), (1.2, 1.554, 2.073), (1.022, 1.554, 2.073), (1.022, 1.662, 2.073), (1.185, 1.536, 2.073), (1.036, 1.536, 2.073), (1.036, 1.68, 2.073), (1.185, 1.68, 2.073), (1.2, 1.536, 2.043), (1.2, 1.536, 2.03), (1.2, 1.554, 2.043), (1.2, 1.554, 2.03), (1.185, 1.536, 2.043), (1.185, 1.536, 2.03), (1.185, 1.556, 2.043), (1.185, 1.555, 2.03), (1.022, 1.536, 2.043), (1.022, 1.536, 2.03), (1.022, 1.554, 2.043), (1.022, 1.554, 2.03), (1.036, 1.556, 2.043), (1.036, 1.555, 2.03), (1.036, 1.536, 2.043), (1.036, 1.536, 2.03), (0.8011, 1.68, 2.0), (0.8011, 1.718, 2.174), (0.8011, 1.536, 2.0), (0.7865, 1.66, 2.073), (0.6228, 1.68, 2.0), (0.6228, 1.718, 2.174), (0.6228, 1.536, 2.0), (0.6374, 1.66, 2.073), (0.8011, 1.68, 2.087), (0.8011, 1.536, 2.087), (0.6228, 1.536, 2.087), (0.6228, 1.68, 2.087), (0.8011, 1.554, 2.0), (0.8011, 1.662, 2.0), (0.8011, 1.699, 2.174), (0.6374, 1.557, 2.073), (0.6228, 1.662, 2.0), (0.6228, 1.554, 2.0), (0.7865, 1.557, 2.073), (0.6228, 1.699, 2.174), (0.6228, 1.554, 2.087), (0.6228, 1.662, 2.087), (0.8011, 1.662, 2.087), (0.8011, 1.554, 2.087), (0.6374, 1.536, 2.0), (0.7865, 1.536, 2.0), (0.6374, 1.554, 2.087), (0.7865, 1.554, 2.087), (0.7865, 1.68, 2.0), (0.6374, 1.68, 2.0), (0.6374, 1.718, 2.174), (0.7865, 1.718, 2.174), (0.6374, 1.68, 2.087), (0.7865, 1.68, 2.087), (0.7865, 1.536, 2.087), (0.6374, 1.536, 2.087), (0.7865, 1.662, 2.087), (0.6374, 1.662, 2.087), (0.7865, 1.699, 2.174), (0.6374, 1.699, 2.174), (0.6374, 1.554, 2.0), (0.7865, 1.554, 2.0), (0.6374, 1.662, 2.0), (0.7865, 1.662, 2.0), (0.8011, 1.536, 2.073), (0.6228, 1.536, 2.073), (0.6228, 1.68, 2.073), (0.8011, 1.68, 2.073), (0.8011, 1.662, 2.073), (0.8011, 1.554, 2.073), (0.6228, 1.554, 2.073), (0.6228, 1.662, 2.073), (0.7865, 1.536, 2.073), (0.6374, 1.536, 2.073), (0.6374, 1.68, 2.073), (0.7865, 1.68, 2.073), (0.8011, 1.536, 2.043), (0.8011, 1.536, 2.03), (0.8011, 1.554, 2.043), (0.8011, 1.554, 2.03), (0.7865, 1.536, 2.043), (0.7865, 1.536, 2.03), (0.7865, 1.556, 2.043), (0.7865, 1.555, 2.03), (0.6228, 1.536, 2.043), (0.6228, 1.536, 2.03), (0.6228, 1.554, 2.043), (0.6228, 1.554, 2.03), (0.6374, 1.556, 2.043), (0.6374, 1.555, 2.03), (0.6374, 1.536, 2.043), (0.6374, 1.536, 2.03), (0.06464, 0.7877, 2.0), (-0.03219, 0.7476, 2.0), (-0.07231, 0.6508, 2.0), (-0.03219, 0.5539, 2.0), (0.06464, 0.5138, 2.0), (0.1615, 0.5539, 2.0), (0.2016, 0.6508, 2.0), (0.1615, 0.7476, 2.0), (0.06464, 0.7877, 2.021), (-0.03219, 0.7476, 2.021), (-0.07231, 0.6508, 2.021), (-0.03219, 0.5539, 2.021), (0.06464, 0.5138, 2.021), (0.1615, 0.5539, 2.021), (0.2016, 0.6508, 2.021), (0.1615, 0.7476, 2.021), (0.06464, 0.6726, 2.069), (0.04924, 0.6662, 2.069), (0.04286, 0.6508, 2.069), (0.04924, 0.6354, 2.069), (0.06464, 0.629, 2.069), (0.08005, 0.6354, 2.069), (0.08643, 0.6508, 2.069), (0.08005, 0.6662, 2.069), (0.06464, 0.6726, 2.708), (0.04924, 0.6662, 2.708), (0.04286, 0.6508, 2.708), (0.04924, 0.6354, 2.708), (0.06464, 0.629, 2.708), (0.08005, 0.6354, 2.708), (0.08643, 0.6508, 2.708), (0.08005, 0.6662, 2.708), (0.06464, 1.174, 2.582), (-0.3051, 1.021, 2.582), (-0.4583, 0.6508, 2.582), (-0.3051, 0.281, 2.582), (0.06464, 0.1278, 2.582), (0.4344, 0.281, 2.582), (0.5876, 0.6508, 2.582), (0.4344, 1.021, 2.582), (0.06464, 0.7005, 2.726), (0.02946, 0.686, 2.726), (0.01489, 0.6508, 2.726), (0.02946, 0.6156, 2.726), (0.06464, 0.601, 2.726), (0.09982, 0.6156, 2.726), (0.1144, 0.6508, 2.726), (0.09982, 0.686, 2.726), (0.3905, 0.6508, 2.654), (0.295, 0.8812, 2.654), (0.06464, 0.325, 2.654), (0.295, 0.4204, 2.654), (-0.2612, 0.6508, 2.654), (-0.1657, 0.4204, 2.654), (0.06464, 0.9766, 2.654), (-0.1657, 0.8812, 2.654), (0.06464, 0.6508, 2.737), (0.5807, 0.6508, 2.602), (0.06464, 0.1347, 2.602), (-0.4514, 0.6508, 2.602), (0.06464, 1.167, 2.602), (0.4296, 1.016, 2.602), (0.4296, 0.2858, 2.602), (-0.3003, 0.2858, 2.602), (-0.3003, 1.016, 2.602), (0.6072, -1.545, 2.918), (0.6072, -1.274, 2.918), (0.6939, -1.274, 2.846), (0.6939, -1.545, 2.846), (0.4566, -1.535, 2.8), (0.4765, -1.272, 2.8), (0.6214, -1.284, 2.8), (0.6015, -1.547, 2.8), (-1.536, -0.4808, 2.455), (-1.226, -0.144, 2.455), (-1.536, -0.4808, 2.478), (-1.226, -0.144, 2.478), (-1.573, -0.4471, 2.478), (-1.263, -0.1103, 2.478), (-1.573, -0.4471, 2.455), (-1.263, -0.1103, 2.455), (-1.229, -0.1111, 1.85), (-1.234, -0.1168, 1.881), (-1.564, -0.475, 1.881), (-1.57, -0.481, 1.85), (-1.65, -0.396, 1.997), (-1.655, -0.4021, 1.997), (-1.314, -0.0322, 1.997), (-1.32, -0.03782, 1.997), (-1.229, -0.1111, 1.987), (-1.57, -0.481, 1.987), (-1.234, -0.1168, 1.987), (-1.564, -0.475, 1.987), (-1.313, -0.045, 1.91), (-1.292, -0.06453, 1.909), (-1.298, -0.05894, 1.982), (-1.302, -0.05502, 1.982), (-1.62, -0.4244, 1.909), (-1.643, -0.4033, 1.91), (-1.631, -0.4141, 1.982), (-1.627, -0.4183, 1.982), (-1.536, -0.4808, 1.398), (-1.226, -0.144, 1.42), (-1.573, -0.4471, 1.42), (-1.263, -0.1103, 1.42), (-1.573, -0.4471, 1.398), (-1.263, -0.1103, 1.398), (-1.814, -0.8494, 0.4155), (-1.814, -1.696, 0.4155), (-1.78, -0.8494, 0.4155), (-1.78, -1.696, 0.4155), (1.362, 1.923, 0.4351), (-0.4051, 1.923, 0.4351), (1.362, 1.891, 0.4351), (-0.4051, 1.891, 0.4351), (-0.5786, 1.602, 0.5), (-1.725, -1.86, 0.5788), (-1.725, -0.6854, 0.5788), (-1.725, -1.86, 1.636), (-1.725, -0.6854, 1.636), (-1.725, -1.562, 1.785), (-1.725, -0.9837, 1.785), (-1.725, -1.562, 0.7271), (-1.725, -0.9837, 0.7271), (-1.725, -1.588, 1.728), (-1.725, -0.9575, 1.765), (-1.725, -1.588, 1.765), (-1.725, -0.9575, 0.7069), (-1.725, -1.588, 0.7069), (-1.725, -1.588, 0.6705), (-1.725, -0.9575, 0.6705), (-1.725, -0.9575, 1.728), (-1.791, -1.588, 1.728), (-1.791, -0.9575, 1.765), (-1.791, -1.588, 1.765), (-1.791, -0.9575, 0.7069), (-1.791, -1.588, 0.7069), (-1.791, -1.588, 0.6705), (-1.791, -0.9575, 0.6705), (-1.791, -0.9575, 1.728), (-1.724, -1.835, 2.8), (1.712, -1.835, 2.8), (1.712, 0.02705, 2.8), (-1.037, 0.02705, 2.8), (-1.037, -1.835, 2.8), (-1.724, -0.6959, 2.8)], [(116, 117), (40, 214)], [(30, 31, 33, 37), (11, 9, 28, 32), (142, 143, 150, 151), (87, 13, 14, 59), (25, 36, 37, 26), (17, 33, 34, 19), (19, 34, 35, 27), (1, 11, 32, 31), (32, 28, 35, 34), (31, 32, 34, 33), (5, 1, 31, 30), (29, 30, 37, 36), (28, 29, 36, 35), (7, 5, 30, 29), (9, 7, 29, 28), (35, 36, 25, 27), (508, 523, 525, 518), (503, 510, 40, 504), (39, 21, 23, 18), (21, 39, 496, 495), (23, 21, 495, 497), (502, 500, 496, 498), (6, 54, 159, 4), (8, 225, 54, 6), (68, 152, 155, 158), (168, 160, 163, 166), (8, 50, 51, 225), (49, 48, 12, 1252), (225, 226, 87, 54), (54, 87, 59, 159), (138, 139, 147, 145), (123, 120, 130, 131), (77, 1258, 83, 84), (49, 1252, 225, 51), (228, 217, 104, 105), (64, 62, 63, 65), (51, 50, 62, 64), (48, 49, 65, 63), (256, 255, 12, 0), (53, 256, 0, 1251), (255, 52, 1252, 12), (52, 53, 1251, 1252), (257, 258, 72, 73), (256, 53, 72, 258), (52, 255, 257, 73), (1253, 3, 74, 1255), (3, 2, 75, 74), (2, 1254, 1256, 75), (1251, 1253, 76, 1257), (1253, 1254, 77, 76), (1254, 1252, 1258, 77), (81, 80, 78, 79), (83, 82, 85, 84), (75, 1256, 81, 79), (1257, 76, 85, 82), (1258, 1257, 82, 83), (1255, 74, 78, 80), (1256, 1255, 80, 81), (88, 178, 177, 13), (58, 88, 13, 87), (61, 89, 181, 183), (179, 58, 87, 226), (93, 90, 91, 92), (58, 179, 93, 92), (88, 58, 92, 91), (179, 178, 90, 93), (226, 225, 227, 218), (1252, 1254, 217, 228), (1254, 2, 215, 229), (177, 226, 230, 216), (102, 103, 105, 104), (106, 100, 101, 107), (216, 230, 107, 101), (229, 215, 100, 106), (227, 228, 105, 103), (218, 227, 103, 102), (230, 229, 106, 107), (110, 119, 115, 114), (114, 115, 113, 112), (112, 113, 118, 108), (115, 119, 118, 113), (110, 108, 118, 119), (59, 14, 121, 120), (14, 15, 122, 121), (60, 59, 120, 123), (159, 59, 125, 124), (59, 60, 126, 125), (137, 136, 60, 15), (167, 159, 124, 127), (130, 128, 129, 131), (133, 132, 135, 134), (124, 125, 132, 133), (122, 123, 131, 129), (126, 127, 134, 135), (120, 121, 128, 130), (127, 124, 133, 134), (15, 3, 138, 137), (3, 1253, 139, 138), (1253, 60, 136, 139), (60, 1253, 142, 141), (1253, 1251, 143, 142), (1251, 167, 140, 143), (146, 144, 145, 147), (149, 148, 151, 150), (136, 137, 144, 146), (143, 140, 149, 150), (139, 136, 146, 147), (140, 141, 148, 149), (154, 152, 0, 10), (141, 140, 167, 60), (152, 68, 1251, 0), (68, 56, 167, 1251), (156, 157, 158, 155), (152, 154, 156, 155), (154, 56, 157, 156), (55, 161, 4, 159), (164, 165, 166, 163), (168, 55, 159, 167), (161, 55, 165, 164), (153, 170, 160, 168), (170, 169, 10, 160), (162, 153, 168, 167), (171, 174, 173, 172), (170, 153, 174, 171), (169, 170, 171, 172), (162, 169, 172, 173), (22, 509, 507, 524), (509, 510, 519, 520), (16, 89, 226, 177), (61, 86, 178, 179), (86, 16, 177, 178), (89, 61, 179, 226), (182, 183, 181, 180), (86, 61, 183, 182), (89, 16, 180, 181), (186, 188, 193, 194), (188, 186, 187, 184), (191, 189, 24, 176), (189, 188, 184, 24), (194, 193, 190, 192), (188, 189, 190, 193), (189, 191, 192, 190), (196, 197, 198, 195), (175, 185, 195, 198), (184, 187, 197, 196), (506, 505, 42, 511), (43, 40, 201, 200), (199, 204, 43, 200), (38, 42, 41, 20), (176, 43, 204, 203), (185, 175, 40, 22), (207, 208, 209, 212), (210, 211, 214, 213), (201, 202, 212, 209), (203, 204, 211, 210), (205, 206, 213, 214), (206, 203, 210, 213), (199, 200, 208, 207), (202, 199, 207, 212), (177, 216, 215, 2), (224, 1219, 1225, 1221), (223, 224, 222, 221), (1218, 1217, 221, 222), (99, 97, 1216, 1217), (96, 99, 1217, 1218), (98, 96, 1218, 1219), (223, 221, 1223, 1222), (71, 70, 1244, 1245), (1252, 228, 227, 225), (70, 66, 1242, 1244), (1242, 1243, 1245, 1244), (230, 226, 1254, 229), (231, 232, 234, 233), (235, 238, 244, 243), (238, 237, 233, 234), (95, 94, 237, 238), (69, 95, 238, 235), (94, 57, 236, 237), (246, 245, 239, 240), (243, 244, 242, 241), (237, 236, 245, 246), (232, 235, 243, 241), (236, 231, 239, 245), (231, 233, 240, 239), (234, 232, 241, 242), (238, 234, 248, 247), (234, 242, 249, 248), (242, 244, 250, 249), (244, 238, 247, 250), (233, 237, 252, 251), (237, 246, 253, 252), (246, 240, 254, 253), (240, 233, 251, 254), (249, 254, 251, 248), (247, 252, 253, 250), (250, 253, 254, 249), (1246, 1247, 1249, 1248), (256, 258, 257, 255), (261, 262, 1247, 1246), (260, 261, 1246, 1248), (259, 260, 1248, 1249), (262, 259, 1249, 1247), (1203, 1200, 1204, 1207), (111, 116, 1202, 1201), (263, 264, 266, 265), (265, 266, 270, 269), (269, 270, 268, 267), (267, 268, 264, 263), (270, 266, 264, 268), (271, 272, 274, 273), (273, 274, 278, 277), (277, 278, 276, 275), (275, 276, 272, 271), (278, 274, 272, 276), (279, 280, 282, 281), (281, 282, 286, 285), (285, 286, 284, 283), (283, 284, 280, 279), (286, 282, 280, 284), (287, 288, 290, 289), (289, 290, 294, 293), (293, 294, 292, 291), (291, 292, 288, 287), (294, 290, 288, 292), (297, 298, 300, 299), (321, 322, 324, 323), (299, 300, 302, 301), (319, 320, 322, 321), (301, 302, 304, 303), (317, 318, 320, 319), (303, 304, 306, 305), (315, 316, 318, 317), (305, 306, 308, 307), (325, 326, 295, 296), (313, 314, 316, 315), (307, 308, 310, 309), (296, 295, 314, 313), (309, 310, 312, 311), (323, 324, 326, 325), (311, 312, 298, 297), (337, 338, 340, 339), (335, 336, 338, 337), (333, 334, 336, 335), (331, 332, 334, 333), (341, 342, 327, 328), (329, 330, 332, 331), (328, 327, 330, 329), (339, 340, 342, 341), (343, 344, 346, 345), (345, 346, 350, 349), (349, 350, 348, 347), (347, 348, 344, 343), (350, 346, 344, 348), (353, 354, 356, 355), (377, 378, 380, 379), (355, 356, 358, 357), (375, 376, 378, 377), (357, 358, 360, 359), (373, 374, 376, 375), (359, 360, 362, 361), (371, 372, 374, 373), (361, 362, 364, 363), (381, 382, 351, 352), (369, 370, 372, 371), (363, 364, 366, 365), (352, 351, 370, 369), (365, 366, 368, 367), (379, 380, 382, 381), (367, 368, 354, 353), (393, 394, 396, 395), (391, 392, 394, 393), (389, 390, 392, 391), (387, 388, 390, 389), (397, 398, 383, 384), (385, 386, 388, 387), (384, 383, 386, 385), (395, 396, 398, 397), (399, 400, 402, 401), (401, 402, 406, 405), (405, 406, 404, 403), (403, 404, 400, 399), (406, 402, 400, 404), (409, 410, 412, 411), (433, 434, 436, 435), (411, 412, 414, 413), (431, 432, 434, 433), (413, 414, 416, 415), (429, 430, 432, 431), (415, 416, 418, 417), (427, 428, 430, 429), (417, 418, 420, 419), (437, 438, 407, 408), (425, 426, 428, 427), (419, 420, 422, 421), (358, 356, 354, 368), (408, 407, 426, 425), (421, 422, 424, 423), (435, 436, 438, 437), (423, 424, 410, 409), (360, 358, 368, 366), (449, 450, 452, 451), (447, 448, 450, 449), (445, 446, 448, 447), (443, 444, 446, 445), (453, 454, 439, 440), (441, 442, 444, 443), (440, 439, 442, 441), (451, 452, 454, 453), (455, 456, 458, 457), (457, 458, 462, 461), (461, 462, 460, 459), (459, 460, 456, 455), (462, 458, 456, 460), (463, 464, 466, 465), (465, 466, 470, 469), (469, 470, 468, 467), (467, 468, 464, 463), (470, 466, 464, 468), (471, 472, 474, 473), (473, 474, 478, 477), (477, 478, 476, 475), (475, 476, 472, 471), (478, 474, 472, 476), (479, 480, 482, 481), (481, 482, 486, 485), (485, 486, 484, 483), (483, 484, 480, 479), (486, 482, 480, 484), (487, 488, 490, 489), (489, 490, 494, 493), (493, 494, 492, 491), (491, 492, 488, 487), (494, 490, 488, 492), (495, 499, 501, 497), (39, 18, 498, 496), (45, 499, 500, 47), (44, 501, 499, 45), (47, 500, 502, 46), (496, 500, 499, 495), (38, 523, 508, 512), (40, 42, 505, 504), (38, 22, 524, 523), (22, 40, 510, 509), (42, 38, 512, 511), (515, 513, 514, 516), (526, 517, 518, 525), (520, 519, 522, 521), (512, 509, 520, 521), (503, 504, 513, 515), (506, 503, 515, 516), (524, 507, 517, 526), (511, 512, 521, 522), (505, 506, 516, 514), (524, 526, 525, 523), (815, 818, 530, 529), (807, 810, 534, 533), (819, 822, 532, 531), (811, 814, 528, 527), (816, 828, 841, 831), (826, 817, 528, 814), (621, 620, 568, 569), (1144, 1152, 1151, 1143), (620, 619, 567, 568), (568, 567, 571, 572), (569, 568, 572, 573), (574, 573, 577, 578), (572, 571, 575, 576), (573, 572, 576, 577), (578, 577, 581, 582), (576, 575, 579, 580), (577, 576, 580, 581), (582, 581, 591, 592), (580, 579, 589, 590), (581, 580, 590, 591), (607, 608, 587, 594), (592, 591, 602, 603), (609, 610, 585, 588), (615, 616, 583, 586), (591, 590, 601, 602), (617, 618, 593, 584), (603, 602, 613, 614), (618, 607, 594, 593), (608, 609, 588, 587), (610, 615, 586, 585), (616, 617, 584, 583), (595, 606, 599, 598), (595, 598, 597, 596), (590, 589, 600, 601), (599, 606, 605, 604), (594, 587, 605, 606), (588, 585, 599, 604), (586, 583, 597, 598), (601, 600, 611, 612), (584, 593, 595, 596), (602, 601, 612, 613), (593, 594, 606, 595), (614, 613, 621, 622), (587, 588, 604, 605), (585, 586, 598, 599), (583, 584, 596, 597), (579, 575, 616, 615), (622, 621, 569, 570), (567, 619, 607, 618), (571, 567, 618, 617), (600, 589, 610, 609), (575, 571, 617, 616), (589, 579, 615, 610), (611, 600, 609, 608), (612, 611, 619, 620), (619, 611, 608, 607), (613, 612, 620, 621), (560, 559, 630, 623), (566, 565, 628, 629), (565, 564, 627, 628), (564, 563, 626, 627), (563, 562, 625, 626), (562, 561, 624, 625), (561, 560, 623, 624), (559, 566, 629, 630), (542, 638, 631, 535), (541, 637, 638, 542), (540, 636, 637, 541), (539, 635, 636, 540), (538, 634, 635, 539), (537, 633, 634, 538), (536, 632, 633, 537), (535, 631, 632, 536), (544, 543, 646, 639), (550, 549, 644, 645), (549, 548, 643, 644), (548, 547, 642, 643), (547, 546, 641, 642), (546, 545, 640, 641), (545, 544, 639, 640), (543, 550, 645, 646), (558, 654, 647, 551), (557, 653, 654, 558), (556, 652, 653, 557), (555, 651, 652, 556), (554, 650, 651, 555), (553, 649, 650, 554), (552, 648, 649, 553), (551, 647, 648, 552), (655, 657, 658, 685), (681, 655, 685, 682), (656, 685, 658, 659), (657, 661, 662, 658), (659, 658, 662, 663), (664, 663, 667, 668), (663, 662, 666, 667), (668, 667, 671, 672), (661, 665, 666, 662), (665, 669, 670, 666), (667, 666, 670, 671), (672, 671, 675, 676), (669, 665, 661, 657), (671, 670, 674, 675), (676, 675, 679, 680), (669, 673, 674, 670), (675, 674, 678, 679), (680, 679, 683, 684), (673, 677, 678, 674), (684, 683, 656, 686), (657, 655, 673, 669), (677, 681, 682, 678), (679, 678, 682, 683), (683, 682, 685, 656), (686, 656, 659, 660), (570, 569, 573, 574), (746, 769, 793, 745), (754, 778, 792, 753), (697, 706, 764, 763), (699, 708, 766, 765), (715, 694, 750, 749), (717, 696, 752, 751), (724, 735, 791, 780), (729, 713, 770, 785), (719, 698, 754, 753), (720, 700, 756, 755), (741, 727, 783, 797), (689, 714, 772, 771), (722, 736, 792, 778), (691, 716, 774, 773), (742, 728, 784, 798), (712, 737, 793, 769), (730, 711, 768, 786), (687, 718, 776, 775), (738, 704, 761, 794), (703, 688, 744, 743), (707, 690, 746, 745), (709, 692, 748, 747), (694, 724, 780, 750), (749, 791, 735, 715), (739, 721, 777, 795), (750, 780, 791, 749), (740, 723, 779, 796), (726, 731, 787, 782), (705, 732, 788, 762), (693, 701, 758, 757), (695, 702, 760, 759), (725, 733, 789, 781), (710, 734, 790, 767), (672, 676, 803, 802), (684, 686, 806, 805), (680, 684, 805, 804), (676, 680, 804, 803), (660, 664, 800, 799), (664, 668, 801, 800), (668, 672, 802, 801), (686, 660, 799, 806), (822, 824, 813, 532), (824, 826, 814, 813), (819, 531, 838, 844), (531, 532, 813, 812), (812, 813, 814, 811), (529, 530, 809, 808), (808, 809, 810, 807), (820, 829, 846, 835), (810, 809, 825, 823), (823, 825, 826, 824), (534, 810, 823, 821), (821, 823, 824, 822), (809, 530, 818, 825), (825, 818, 817, 826), (529, 808, 833, 834), (533, 534, 821, 820), (820, 821, 822, 819), (527, 528, 817, 816), (816, 817, 818, 815), (808, 827, 845, 833), (830, 819, 844, 842), (807, 533, 836, 839), (533, 820, 835, 836), (829, 807, 839, 846), (527, 816, 831, 832), (815, 529, 834, 843), (828, 811, 840, 841), (531, 812, 837, 838), (812, 830, 842, 837), (811, 527, 832, 840), (827, 815, 843, 845), (868, 866, 852, 858), (880, 878, 848, 855), (885, 861, 848, 878), (902, 880, 855, 894), (898, 868, 858, 893), (900, 882, 857, 892), (896, 870, 856, 891), (894, 855, 869, 895), (895, 869, 870, 896), (892, 857, 867, 897), (897, 867, 868, 898), (855, 848, 861, 869), (916, 887, 864, 914), (915, 862, 900, 917), (874, 883, 884, 873), (869, 883, 874, 870), (891, 856, 881, 899), (899, 881, 882, 900), (893, 858, 879, 901), (901, 879, 880, 902), (866, 886, 877, 852), (886, 885, 878, 877), (867, 873, 884, 868), (858, 852, 877, 879), (879, 877, 878, 880), (868, 884, 879, 858), (882, 873, 867, 857), (870, 874, 881, 856), (851, 893, 901, 876), (880, 883, 869, 855), (903, 891, 899, 907), (879, 884, 883, 880), (911, 892, 897, 913), (882, 881, 874, 873), (847, 894, 895, 860), (905, 896, 891, 903), (917, 900, 892, 911), (863, 898, 893, 851), (875, 902, 894, 847), (901, 854, 889, 876), (863, 889, 854, 898), (902, 875, 890, 850), (860, 895, 850, 890), (910, 888, 872, 908), (905, 909, 865, 896), (866, 868, 884, 886), (861, 885, 883, 869), (886, 884, 883, 885), (859, 888, 910, 906), (906, 910, 909, 905), (865, 909, 907, 899), (910, 916, 915, 909), (859, 906, 904, 849), (906, 905, 903, 904), (849, 904, 908, 872), (904, 903, 907, 908), (871, 918, 912, 853), (918, 917, 911, 912), (853, 912, 914, 864), (912, 911, 913, 914), (887, 916, 918, 871), (908, 907, 917, 918), (862, 915, 913, 897), (915, 916, 914, 913), (907, 909, 915, 917), (940, 938, 924, 930), (952, 950, 920, 927), (957, 933, 920, 950), (974, 952, 927, 966), (970, 940, 930, 965), (972, 954, 929, 964), (968, 942, 928, 963), (966, 927, 941, 967), (967, 941, 942, 968), (964, 929, 939, 969), (969, 939, 940, 970), (927, 920, 933, 941), (988, 959, 936, 986), (987, 934, 972, 989), (946, 955, 956, 945), (941, 955, 946, 942), (963, 928, 953, 971), (971, 953, 954, 972), (965, 930, 951, 973), (973, 951, 952, 974), (938, 958, 949, 924), (958, 957, 950, 949), (939, 945, 956, 940), (930, 924, 949, 951), (951, 949, 950, 952), (940, 956, 951, 930), (954, 945, 939, 929), (942, 946, 953, 928), (923, 965, 973, 948), (952, 955, 941, 927), (975, 963, 971, 979), (951, 956, 955, 952), (983, 964, 969, 985), (954, 953, 946, 945), (919, 966, 967, 932), (977, 968, 963, 975), (989, 972, 964, 983), (935, 970, 965, 923), (947, 974, 966, 919), (973, 926, 961, 948), (935, 961, 926, 970), (974, 947, 962, 922), (932, 967, 922, 962), (982, 960, 944, 980), (977, 981, 937, 968), (938, 940, 956, 958), (933, 957, 955, 941), (958, 956, 955, 957), (931, 960, 982, 978), (978, 982, 981, 977), (937, 981, 979, 971), (982, 988, 987, 981), (931, 978, 976, 921), (978, 977, 975, 976), (921, 976, 980, 944), (976, 975, 979, 980), (943, 990, 984, 925), (990, 989, 983, 984), (925, 984, 986, 936), (984, 983, 985, 986), (959, 988, 990, 943), (980, 979, 989, 990), (934, 987, 985, 969), (987, 988, 986, 985), (979, 981, 987, 989), (1012, 1010, 996, 1002), (1024, 1022, 992, 999), (1029, 1005, 992, 1022), (1046, 1024, 999, 1038), (1042, 1012, 1002, 1037), (1044, 1026, 1001, 1036), (1040, 1014, 1000, 1035), (1038, 999, 1013, 1039), (1039, 1013, 1014, 1040), (1036, 1001, 1011, 1041), (1041, 1011, 1012, 1042), (999, 992, 1005, 1013), (1060, 1031, 1008, 1058), (1059, 1006, 1044, 1061), (1018, 1027, 1028, 1017), (1013, 1027, 1018, 1014), (1035, 1000, 1025, 1043), (1043, 1025, 1026, 1044), (1037, 1002, 1023, 1045), (1045, 1023, 1024, 1046), (1010, 1030, 1021, 996), (1030, 1029, 1022, 1021), (1011, 1017, 1028, 1012), (1002, 996, 1021, 1023), (1023, 1021, 1022, 1024), (1012, 1028, 1023, 1002), (1026, 1017, 1011, 1001), (1014, 1018, 1025, 1000), (995, 1037, 1045, 1020), (1024, 1027, 1013, 999), (1047, 1035, 1043, 1051), (1023, 1028, 1027, 1024), (1055, 1036, 1041, 1057), (1026, 1025, 1018, 1017), (991, 1038, 1039, 1004), (1049, 1040, 1035, 1047), (1061, 1044, 1036, 1055), (1007, 1042, 1037, 995), (1019, 1046, 1038, 991), (1045, 998, 1033, 1020), (1007, 1033, 998, 1042), (1046, 1019, 1034, 994), (1004, 1039, 994, 1034), (1054, 1032, 1016, 1052), (1049, 1053, 1009, 1040), (1010, 1012, 1028, 1030), (1005, 1029, 1027, 1013), (1030, 1028, 1027, 1029), (1003, 1032, 1054, 1050), (1050, 1054, 1053, 1049), (1009, 1053, 1051, 1043), (1054, 1060, 1059, 1053), (1003, 1050, 1048, 993), (1050, 1049, 1047, 1048), (993, 1048, 1052, 1016), (1048, 1047, 1051, 1052), (1015, 1062, 1056, 997), (1062, 1061, 1055, 1056), (997, 1056, 1058, 1008), (1056, 1055, 1057, 1058), (1031, 1060, 1062, 1015), (1052, 1051, 1061, 1062), (1006, 1059, 1057, 1041), (1059, 1060, 1058, 1057), (1051, 1053, 1059, 1061), (1084, 1082, 1068, 1074), (1096, 1094, 1064, 1071), (1101, 1077, 1064, 1094), (1118, 1096, 1071, 1110), (1114, 1084, 1074, 1109), (1116, 1098, 1073, 1108), (1112, 1086, 1072, 1107), (1110, 1071, 1085, 1111), (1111, 1085, 1086, 1112), (1108, 1073, 1083, 1113), (1113, 1083, 1084, 1114), (1071, 1064, 1077, 1085), (1132, 1103, 1080, 1130), (1131, 1078, 1116, 1133), (1090, 1099, 1100, 1089), (1085, 1099, 1090, 1086), (1107, 1072, 1097, 1115), (1115, 1097, 1098, 1116), (1109, 1074, 1095, 1117), (1117, 1095, 1096, 1118), (1082, 1102, 1093, 1068), (1102, 1101, 1094, 1093), (1083, 1089, 1100, 1084), (1074, 1068, 1093, 1095), (1095, 1093, 1094, 1096), (1084, 1100, 1095, 1074), (1098, 1089, 1083, 1073), (1086, 1090, 1097, 1072), (1067, 1109, 1117, 1092), (1096, 1099, 1085, 1071), (1119, 1107, 1115, 1123), (1095, 1100, 1099, 1096), (1127, 1108, 1113, 1129), (1098, 1097, 1090, 1089), (1063, 1110, 1111, 1076), (1121, 1112, 1107, 1119), (1133, 1116, 1108, 1127), (1079, 1114, 1109, 1067), (1091, 1118, 1110, 1063), (1117, 1070, 1105, 1092), (1079, 1105, 1070, 1114), (1118, 1091, 1106, 1066), (1076, 1111, 1066, 1106), (1126, 1104, 1088, 1124), (1121, 1125, 1081, 1112), (1082, 1084, 1100, 1102), (1077, 1101, 1099, 1085), (1102, 1100, 1099, 1101), (1075, 1104, 1126, 1122), (1122, 1126, 1125, 1121), (1081, 1125, 1123, 1115), (1126, 1132, 1131, 1125), (1075, 1122, 1120, 1065), (1122, 1121, 1119, 1120), (1065, 1120, 1124, 1088), (1120, 1119, 1123, 1124), (1087, 1134, 1128, 1069), (1134, 1133, 1127, 1128), (1069, 1128, 1130, 1080), (1128, 1127, 1129, 1130), (1103, 1132, 1134, 1087), (1124, 1123, 1133, 1134), (1078, 1131, 1129, 1113), (1131, 1132, 1130, 1129), (1123, 1125, 1131, 1133), (1138, 1139, 1147, 1146), (1136, 1137, 1145, 1144), (1141, 1142, 1150, 1149), (1139, 1140, 1148, 1147), (1137, 1138, 1146, 1145), (1135, 1136, 1144, 1143), (1142, 1135, 1143, 1150), (1140, 1141, 1149, 1148), (1143, 1151, 1158, 1150), (1149, 1157, 1156, 1148), (1147, 1155, 1154, 1146), (1145, 1153, 1152, 1144), (1150, 1158, 1157, 1149), (1148, 1156, 1155, 1147), (1146, 1154, 1153, 1145), (1156, 1157, 1165, 1164), (1154, 1155, 1163, 1162), (1152, 1153, 1161, 1160), (1157, 1158, 1166, 1165), (1155, 1156, 1164, 1163), (1153, 1154, 1162, 1161), (1151, 1152, 1160, 1159), (1158, 1151, 1159, 1166), (1183, 1184, 1182, 1181), (1185, 1186, 1180, 1179), (1187, 1188, 1178, 1177), (1189, 1190, 1176, 1175), (1184, 1189, 1175, 1182), (1186, 1183, 1181, 1180), (1188, 1185, 1179, 1178), (1190, 1187, 1177, 1176), (1199, 1194, 1187, 1190), (1198, 1193, 1185, 1188), (1197, 1192, 1183, 1186), (1196, 1195, 1189, 1184), (1195, 1199, 1190, 1189), (1194, 1198, 1188, 1187), (1193, 1197, 1186, 1185), (1192, 1196, 1184, 1183), (1180, 1181, 1191, 1179), (1181, 1182, 1175, 1191), (1175, 1176, 1177, 1191), (1177, 1178, 1179, 1191), (1173, 1174, 1196, 1192), (1171, 1172, 1197, 1193), (1169, 1170, 1198, 1194), (1167, 1168, 1199, 1195), (1174, 1167, 1195, 1196), (1172, 1173, 1192, 1197), (1170, 1171, 1193, 1198), (1168, 1169, 1194, 1199), (744, 762, 788, 743), (752, 782, 787, 751), (748, 767, 790, 747), (756, 781, 789, 755), (712, 769, 746, 690), (737, 707, 745, 793), (698, 722, 778, 754), (688, 705, 762, 744), (752, 696, 726, 782), (743, 788, 732, 703), (751, 787, 731, 717), (747, 790, 734, 709), (710, 767, 748, 692), (756, 700, 725, 781), (755, 789, 733, 720), (742, 798, 758, 701), (784, 728, 693, 757), (785, 772, 714, 729), (713, 689, 771, 770), (697, 763, 777, 721), (764, 706, 739, 795), (776, 718, 738, 794), (775, 761, 704, 687), (760, 702, 741, 797), (783, 727, 695, 759), (774, 716, 730, 786), (711, 691, 773, 768), (699, 765, 779, 723), (766, 708, 740, 796), (757, 758, 798, 784), (771, 772, 785, 770), (763, 764, 795, 777), (775, 776, 794, 761), (759, 760, 797, 783), (773, 774, 786, 768), (765, 766, 796, 779), (366, 364, 362, 360), (390, 388, 398, 396), (396, 394, 392, 390), (388, 386, 383, 398), (374, 372, 382, 380), (372, 370, 351, 382), (380, 378, 376, 374), (416, 414, 424, 422), (414, 412, 410, 424), (422, 420, 418, 416), (446, 444, 454, 452), (444, 442, 439, 454), (452, 450, 448, 446), (430, 428, 438, 436), (428, 426, 407, 438), (436, 434, 432, 430), (300, 298, 308, 306), (322, 320, 314, 295), (338, 336, 330, 327), (327, 342, 340, 338), (336, 334, 332, 330), (320, 318, 316, 314), (295, 326, 324, 322), (298, 312, 310, 308), (306, 304, 302, 300), (655, 681, 677, 673), (509, 512, 508, 507), (503, 506, 511, 510), (202, 205, 204, 199), (205, 202, 201, 40), (205, 40, 175, 206), (660, 659, 663, 664), (117, 109, 1200, 1203), (109, 111, 1201, 1200), (1200, 1201, 1205, 1204), (1201, 1202, 1206, 1205), (1212, 1213, 1215, 1214), (1211, 1209, 1215, 1213), (1208, 1210, 1212, 1214), (1210, 1211, 1213, 1212), (1226, 1224, 1222, 1223), (1225, 1227, 1220, 1221), (1217, 1216, 1224, 1226), (1216, 223, 1222, 1224), (1219, 1218, 1227, 1225), (222, 224, 1221, 1220), (221, 1217, 1229, 1228), (1217, 1226, 1230, 1229), (1226, 1223, 1231, 1230), (1223, 221, 1228, 1231), (1218, 222, 1233, 1232), (222, 1220, 1234, 1233), (1220, 1227, 1235, 1234), (1227, 1218, 1232, 1235), (1229, 1230, 1235, 1232), (1230, 1231, 1234, 1235), (1231, 1228, 1233, 1234), (1236, 220, 1238, 1240), (1238, 1239, 1241, 1240), (1237, 219, 1241, 1239), (220, 1237, 1239, 1238), (226, 218, 217, 1254), (67, 71, 1245, 1243), (66, 67, 1243, 1242), (186, 191, 176, 187), (175, 1250, 187, 206), (203, 206, 187, 176), (56, 154, 10, 167), (162, 167, 10, 169), (126, 60, 167, 127), (122, 15, 60, 123), (1252, 1251, 1257, 1258), (1254, 1253, 1255, 1256), (1262, 1265, 1273, 1270), (1274, 1267, 1269, 1268), (1273, 1272, 1271, 1270), (1259, 1261, 1269, 1267), (1261, 1260, 1268, 1269), (1264, 1263, 1271, 1272), (1263, 1262, 1270, 1271), (1260, 1266, 1274, 1268), (1279, 1278, 1280, 1275), (1277, 1278, 1279, 1276), (26, 37, 33, 17)])
me_batiment.polygons.foreach_set('material_index', [2, 2, 1, 1, 2, 2, 2, 2, 2, 2, 2, 2, 2, 2, 2, 2, 1, 1, 5, 2, 2, 2, 1, 1, 1, 1, 1, 1, 1, 1, 1, 1, 1, 1, 1, 0, 1, 1, 1, 1, 1, 1, 1, 1, 1, 1, 1, 1, 1, 1, 1, 0, 0, 1, 1, 1, 1, 1, 1, 1, 1, 1, 0, 1, 1, 1, 1, 1, 1, 1, 0, 0, 1, 1, 1, 1, 1, 4, 4, 4, 4, 4, 1, 1, 1, 1, 1, 1, 1, 0, 0, 1, 1, 1, 1, 1, 1, 1, 1, 1, 1, 1, 0, 0, 1, 1, 1, 1, 1, 1, 1, 1, 0, 1, 1, 1, 0, 1, 1, 1, 1, 1, 0, 1, 1, 1, 1, 1, 1, 1, 1, 1, 0, 1, 1, 1, 1, 1, 1, 0, 1, 1, 0, 1, 1, 1, 1, 1, 1, 1, 1, 0, 0, 1, 1, 1, 1, 1, 1, 1, 3, 3, 3, 3, 3, 3, 3, 3, 1, 3, 3, 1, 3, 3, 3, 3, 3, 3, 3, 3, 3, 3, 3, 3, 3, 3, 3, 3, 3, 3, 3, 3, 3, 3, 3, 3, 3, 1, 3, 3, 3, 3, 1, 1, 4, 4, 4, 4, 4, 4, 4, 4, 4, 4, 4, 4, 4, 4, 4, 1, 1, 1, 1, 1, 3, 3, 3, 3, 3, 3, 3, 3, 3, 3, 3, 3, 3, 3, 3, 3, 3, 3, 3, 3, 3, 3, 3, 3, 1, 1, 1, 1, 1, 3, 3, 3, 3, 3, 3, 3, 3, 3, 3, 3, 3, 3, 3, 3, 3, 3, 3, 3, 3, 3, 3, 3, 3, 1, 1, 1, 1, 1, 3, 3, 3, 3, 3, 3, 3, 3, 3, 3, 3, 3, 3, 3, 3, 3, 3, 3, 3, 3, 3, 3, 3, 3, 3, 3, 4, 4, 4, 4, 4, 4, 4, 4, 4, 4, 4, 4, 4, 4, 4, 4, 4, 4, 4, 4, 4, 4, 4, 4, 4, 2, 2, 2, 2, 2, 2, 1, 1, 1, 1, 1, 0, 0, 0, 1, 1, 1, 1, 1, 1, 1, 1, 1, 1, 1, 1, 1, 2, 2, 2, 2, 2, 2, 2, 2, 2, 2, 2, 2, 2, 2, 2, 2, 2, 2, 2, 2, 2, 2, 2, 2, 2, 2, 2, 2, 2, 2, 2, 2, 2, 2, 2, 2, 2, 2, 2, 2, 2, 2, 2, 2, 2, 2, 2, 2, 2, 2, 2, 1, 1, 1, 1, 1, 1, 1, 1, 1, 1, 1, 1, 1, 1, 1, 1, 1, 1, 1, 1, 1, 1, 1, 1, 1, 1, 1, 1, 1, 1, 1, 1, 2, 2, 2, 2, 2, 2, 2, 2, 2, 2, 2, 2, 2, 2, 2, 2, 2, 2, 2, 2, 2, 2, 2, 2, 2, 2, 3, 3, 0, 0, 0, 0, 0, 3, 0, 0, 3, 0, 0, 0, 3, 0, 3, 0, 3, 0, 0, 0, 3, 0, 3, 3, 3, 0, 0, 0, 0, 0, 0, 2, 2, 2, 2, 2, 2, 2, 2, 1, 1, 1, 1, 1, 1, 1, 1, 1, 1, 1, 1, 1, 1, 1, 1, 1, 1, 1, 1, 1, 1, 1, 1, 1, 1, 1, 1, 1, 1, 1, 3, 3, 3, 3, 3, 3, 3, 3, 3, 3, 3, 3, 3, 3, 3, 3, 3, 3, 3, 3, 3, 3, 3, 3, 3, 3, 3, 3, 3, 3, 3, 3, 3, 3, 3, 3, 3, 3, 3, 3, 3, 3, 3, 3, 3, 3, 3, 3, 3, 3, 3, 3, 3, 3, 3, 3, 3, 3, 3, 3, 3, 3, 3, 3, 3, 3, 3, 3, 3, 3, 3, 3, 3, 3, 3, 3, 3, 3, 3, 3, 3, 3, 3, 3, 3, 3, 3, 3, 3, 3, 3, 3, 3, 3, 3, 3, 3, 3, 3, 3, 3, 3, 3, 3, 3, 3, 3, 3, 3, 3, 3, 3, 3, 3, 3, 3, 3, 3, 3, 3, 3, 3, 3, 3, 3, 3, 3, 3, 3, 3, 3, 3, 3, 3, 3, 3, 3, 3, 3, 3, 3, 3, 3, 3, 3, 3, 3, 3, 3, 3, 3, 3, 3, 3, 3, 3, 3, 3, 3, 3, 3, 3, 3, 3, 3, 3, 3, 3, 3, 3, 3, 3, 3, 3, 3, 3, 3, 3, 3, 3, 3, 3, 3, 3, 3, 3, 3, 3, 3, 3, 3, 3, 3, 3, 3, 3, 3, 3, 3, 3, 3, 3, 3, 3, 3, 3, 3, 3, 3, 3, 3, 3, 3, 3, 3, 3, 3, 3, 3, 3, 3, 3, 3, 3, 3, 3, 3, 3, 3, 3, 3, 3, 3, 3, 3, 3, 3, 3, 3, 3, 3, 3, 3, 3, 3, 3, 3, 3, 3, 3, 3, 3, 3, 3, 3, 3, 3, 3, 3, 3, 2, 2, 2, 2, 2, 2, 2, 2, 2, 2, 2, 2, 2, 2, 2, 2, 2, 2, 2, 2, 2, 2, 2, 3, 3, 3, 3, 3, 3, 3, 3, 3, 3, 3, 3, 3, 3, 3, 3, 3, 3, 3, 3, 3, 3, 3, 3, 3, 3, 3, 3, 3, 3, 3, 3, 3, 0, 3, 3, 3, 0, 0, 0, 3, 3, 0, 0, 3, 0, 3, 3, 0, 0, 3, 0, 3, 0, 3, 0, 0, 3, 3, 3, 3, 3, 3, 3, 3, 3, 3, 3, 3, 3, 3, 3, 3, 3, 3, 3, 3, 3, 3, 3, 3, 3, 3, 3, 3, 3, 3, 3, 3, 2, 1, 1, 1, 1, 1, 2, 1, 1, 1, 1, 3, 3, 3, 3, 3, 3, 3, 3, 3, 3, 3, 3, 3, 3, 3, 3, 3, 3, 3, 3, 3, 3, 3, 3, 3, 1, 3, 3, 1, 1, 1, 1, 1, 1, 1, 1, 1, 3, 3, 3, 3, 3, 3, 3, 3, 5, 5, 2])
me_batiment.materials.append(mat_material)
me_batiment.materials.append(mat_material_001)
me_batiment.materials.append(mat_material_002)
me_batiment.materials.append(mat_material_003)
me_batiment.materials.append(mat_material_004)
me_batiment.materials.append(mat_material_005)
me_batiment.use_remesh_preserve_volume = False
me_batiment.use_remesh_preserve_attributes = False
me_batiment.use_mirror_vertex_groups = False
me_batiment.update()

# ---- objects
ob_camera = bpy.data.objects.new('Camera', cam_camera)
ob_hemi = bpy.data.objects.new('Hemi', light_hemi)
ob_res_t3_16_weill_01 = bpy.data.objects.new('RES_T3_16_WEILL_01', me_sol)
ob_batiment = bpy.data.objects.new('Batiment', me_batiment)

# ---- transforms, parenting, visibility, modifiers, constraints
ob_camera.location = (-5.455, 3.433, 3.576)
ob_camera.rotation_euler = (1.181, 5.206e-07, -2.173)
ob_camera.lineart.crease_threshold = 0.0
ob_hemi.location = (-5.05, 0.0, 0.0)
ob_hemi.lineart.crease_threshold = 0.0
ob_res_t3_16_weill_01.location = (0.0, 0.0, 0.0)
ob_res_t3_16_weill_01.lineart.crease_threshold = 0.0
ob_batiment.parent = ob_res_t3_16_weill_01
ob_batiment.location = (0.0, 0.0, 0.0)
ob_batiment.lineart.crease_threshold = 0.0

# ---- collection membership
col_collection_1.objects.link(ob_camera)
col_collection_1.objects.link(ob_hemi)
col_collection_1.objects.link(ob_res_t3_16_weill_01)
col_collection_1.objects.link(ob_batiment)

# ---- scene / render settings (as saved in the file)
scene.camera = ob_camera
scene.frame_start = 1; scene.frame_end = 250; scene.frame_set(2)
scene.render.engine = 'BLENDER_EEVEE_NEXT'
scene.render.resolution_x = 1024
scene.render.resolution_y = 1024
scene.render.dither_intensity = 0.0
scene.render.film_transparent = True
scene.cycles.use_denoising = False
scene.cycles.samples = 128
scene.cycles.sampling_pattern = 'TABULATED_SOBOL'
scene.cycles.light_sampling_threshold = 0.0
scene.cycles.use_adaptive_sampling = False
scene.cycles.use_light_tree = False
scene.cycles.blur_glossy = 0.0
scene.cycles.sample_clamp_indirect = 0.0
scene.view_settings.view_transform = 'Standard'
bpy.context.view_layer.update()
